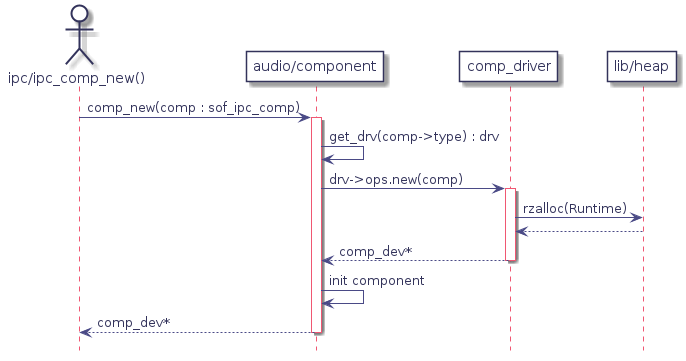

The diagram above was rendered by PlantUML. Its source (embedded in the PNG):
@startuml
hidefootbox
skinparam componentStyle uml2

skinparam defaultFontColor	#33335b

skinparam rectangle {
	color		#d6d6de
	backgroundColor	#ffffff
}

skinparam component {
	backgroundColor	#ffffff
	borderColor	#33335b
	arrowColor	#f05772
}

skinparam interface {
	backgroundColor	#ffffff
	borderColor	#f05772
}

skinparam class {
	backgroundColor	#ffffff
	borderColor	#33335b
	arrowColor	#f05772
}
skinparam stereotypeCBackgroundColor	#6fccdd

skinparam sequence {
	arrowColor		#4a4a86
	lifeLineBorderColor	#f05772
	groupBorderColor	#a1a1ca
	boxBorderColor		#a1a1ca
	dividerBorderColor	#d6d6de
	dividerBorderThickness	1
}
skinparam participant {
	borderColor		#33335b
	backgroundColor		#ffffff
}
skinparam actor {
	borderColor		#33335b
	backgroundColor		#ffffff
}

skinparam state {
	borderColor		#33335b
	backgroundColor		#ffffff
}

skinparam node {
	backgroundColor		#ffffff
}

skinparam note {
	backgroundColor 	#f6ed80
	borderColor		#d6d6de
}
actor "ipc/ipc_comp_new()" as c
participant "audio/component" as comp
participant "comp_driver" as drv
participant "lib/heap" as heap

c -> comp : comp_new(comp : sof_ipc_comp)
	activate comp
	comp -> comp : get_drv(comp->type) : drv
	comp -> drv : drv->ops.new(comp)
  		activate drv
  		drv -> heap : rzalloc(Runtime)
  		drv <-- heap
	comp <-- drv : comp_dev*
	deactivate drv

	comp -> comp : init component
c <-- comp : comp_dev*
deactivate comp

@enduml